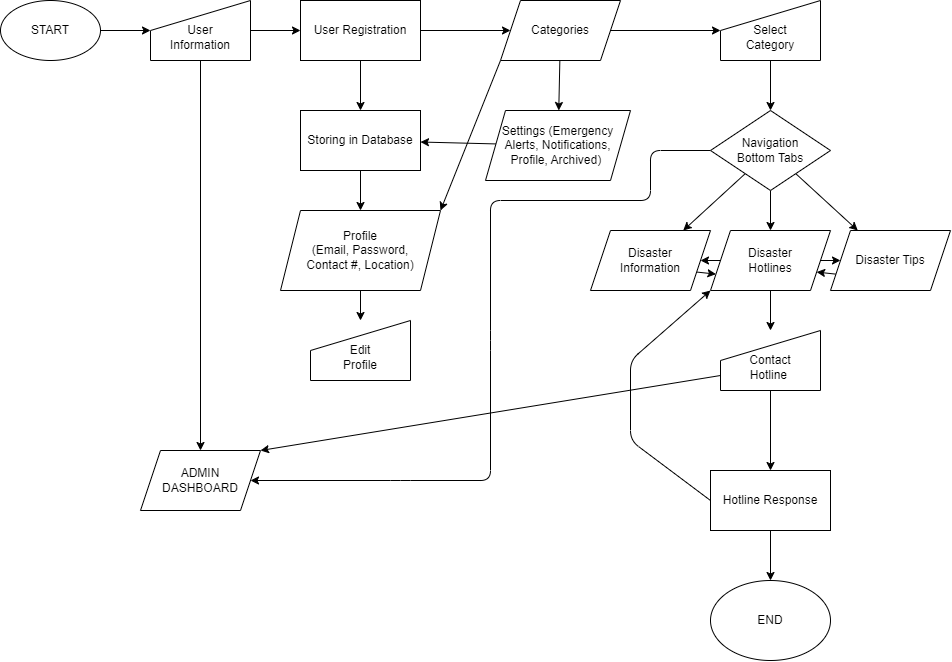

The diagram above was exported from draw.io. Its source (the exported page's mxGraphModel, read from the mxfile embedded in the PNG):
<mxGraphModel dx="1531" dy="679" grid="1" gridSize="10" guides="1" tooltips="1" connect="1" arrows="1" fold="1" page="1" pageScale="1" pageWidth="1100" pageHeight="850" background="#FFFFFF" math="0" shadow="0">
  <root>
    <mxCell id="0" />
    <mxCell id="1" parent="0" />
    <mxCell id="2" value="START" style="ellipse;whiteSpace=wrap;html=1;" vertex="1" parent="1">
      <mxGeometry x="50" y="50" width="100" height="60" as="geometry" />
    </mxCell>
    <mxCell id="103" value="" style="endArrow=classic;html=1;exitX=1;exitY=0.5;exitDx=0;exitDy=0;fillColor=#000000;strokeColor=#000000;entryX=0;entryY=0.5;entryDx=0;entryDy=0;" edge="1" parent="1" source="2" target="105">
      <mxGeometry width="50" height="50" relative="1" as="geometry">
        <mxPoint x="250" y="200" as="sourcePoint" />
        <mxPoint x="230" y="80" as="targetPoint" />
        <Array as="points" />
      </mxGeometry>
    </mxCell>
    <mxCell id="108" value="" style="edgeStyle=none;html=1;strokeColor=#000000;fillColor=#000000;" edge="1" parent="1" source="105" target="107">
      <mxGeometry relative="1" as="geometry" />
    </mxCell>
    <mxCell id="158" style="edgeStyle=none;html=1;exitX=0.5;exitY=1;exitDx=0;exitDy=0;strokeColor=#000000;fillColor=#000000;" edge="1" parent="1" source="105" target="157">
      <mxGeometry relative="1" as="geometry" />
    </mxCell>
    <mxCell id="105" value="&lt;br&gt;User &lt;br&gt;Information" style="shape=manualInput;whiteSpace=wrap;html=1;" vertex="1" parent="1">
      <mxGeometry x="200" y="50" width="100" height="60" as="geometry" />
    </mxCell>
    <mxCell id="110" value="" style="edgeStyle=none;html=1;strokeColor=#000000;fillColor=#000000;" edge="1" parent="1" source="107" target="109">
      <mxGeometry relative="1" as="geometry" />
    </mxCell>
    <mxCell id="132" value="" style="edgeStyle=none;html=1;strokeColor=#000000;fillColor=#000000;" edge="1" parent="1" source="107" target="131">
      <mxGeometry relative="1" as="geometry" />
    </mxCell>
    <mxCell id="107" value="User Registration" style="rounded=0;whiteSpace=wrap;html=1;" vertex="1" parent="1">
      <mxGeometry x="350" y="50" width="120" height="60" as="geometry" />
    </mxCell>
    <mxCell id="114" value="" style="edgeStyle=none;html=1;strokeColor=#000000;fillColor=#000000;" edge="1" parent="1" source="109" target="111">
      <mxGeometry relative="1" as="geometry" />
    </mxCell>
    <mxCell id="142" value="" style="edgeStyle=none;html=1;strokeColor=#000000;fillColor=#000000;" edge="1" parent="1" source="109" target="141">
      <mxGeometry relative="1" as="geometry" />
    </mxCell>
    <mxCell id="145" style="edgeStyle=none;html=1;exitX=0;exitY=1;exitDx=0;exitDy=0;entryX=1;entryY=0;entryDx=0;entryDy=0;strokeColor=#000000;fillColor=#000000;" edge="1" parent="1" source="109" target="133">
      <mxGeometry relative="1" as="geometry" />
    </mxCell>
    <mxCell id="109" value="Categories" style="shape=parallelogram;perimeter=parallelogramPerimeter;whiteSpace=wrap;html=1;fixedSize=1;rounded=0;" vertex="1" parent="1">
      <mxGeometry x="550" y="50" width="120" height="60" as="geometry" />
    </mxCell>
    <mxCell id="116" value="" style="edgeStyle=none;html=1;strokeColor=#000000;fillColor=#000000;" edge="1" parent="1" source="111" target="115">
      <mxGeometry relative="1" as="geometry" />
    </mxCell>
    <mxCell id="111" value="&lt;br&gt;Select&lt;br&gt;Category" style="shape=manualInput;whiteSpace=wrap;html=1;" vertex="1" parent="1">
      <mxGeometry x="770" y="50" width="100" height="60" as="geometry" />
    </mxCell>
    <mxCell id="124" value="" style="edgeStyle=none;html=1;strokeColor=#000000;fillColor=#000000;" edge="1" parent="1" source="115" target="123">
      <mxGeometry relative="1" as="geometry" />
    </mxCell>
    <mxCell id="127" value="" style="edgeStyle=none;html=1;strokeColor=#000000;fillColor=#000000;" edge="1" parent="1" source="115" target="126">
      <mxGeometry relative="1" as="geometry" />
    </mxCell>
    <mxCell id="130" value="" style="edgeStyle=none;html=1;strokeColor=#000000;fillColor=#000000;" edge="1" parent="1" source="115" target="129">
      <mxGeometry relative="1" as="geometry" />
    </mxCell>
    <mxCell id="160" style="edgeStyle=none;html=1;exitX=0;exitY=0.5;exitDx=0;exitDy=0;entryX=1;entryY=0.5;entryDx=0;entryDy=0;strokeColor=#000000;fillColor=#000000;" edge="1" parent="1" source="115" target="157">
      <mxGeometry relative="1" as="geometry">
        <Array as="points">
          <mxPoint x="700" y="200" />
          <mxPoint x="700" y="250" />
          <mxPoint x="540" y="250" />
          <mxPoint x="540" y="390" />
          <mxPoint x="540" y="530" />
          <mxPoint x="450" y="530" />
        </Array>
      </mxGeometry>
    </mxCell>
    <mxCell id="115" value="Navigation&lt;br&gt;Bottom Tabs" style="rhombus;whiteSpace=wrap;html=1;" vertex="1" parent="1">
      <mxGeometry x="760" y="160" width="120" height="80" as="geometry" />
    </mxCell>
    <mxCell id="169" style="edgeStyle=none;html=1;exitX=1;exitY=0.75;exitDx=0;exitDy=0;entryX=0;entryY=0.75;entryDx=0;entryDy=0;strokeColor=#000000;fillColor=#000000;" edge="1" parent="1" source="123" target="126">
      <mxGeometry relative="1" as="geometry" />
    </mxCell>
    <mxCell id="123" value="Disaster&lt;br&gt;Information" style="shape=parallelogram;perimeter=parallelogramPerimeter;whiteSpace=wrap;html=1;fixedSize=1;" vertex="1" parent="1">
      <mxGeometry x="640" y="280" width="120" height="60" as="geometry" />
    </mxCell>
    <mxCell id="153" value="" style="edgeStyle=none;html=1;strokeColor=#000000;fillColor=#000000;" edge="1" parent="1" source="126" target="152">
      <mxGeometry relative="1" as="geometry" />
    </mxCell>
    <mxCell id="168" style="edgeStyle=none;html=1;exitX=0;exitY=0.5;exitDx=0;exitDy=0;entryX=1;entryY=0.5;entryDx=0;entryDy=0;strokeColor=#000000;fillColor=#000000;" edge="1" parent="1" source="126" target="123">
      <mxGeometry relative="1" as="geometry" />
    </mxCell>
    <mxCell id="170" style="edgeStyle=none;html=1;exitX=1;exitY=0.5;exitDx=0;exitDy=0;entryX=0;entryY=0.5;entryDx=0;entryDy=0;strokeColor=#000000;fillColor=#000000;" edge="1" parent="1" source="126" target="129">
      <mxGeometry relative="1" as="geometry" />
    </mxCell>
    <mxCell id="126" value="Disaster&lt;br&gt;Hotlines" style="shape=parallelogram;perimeter=parallelogramPerimeter;whiteSpace=wrap;html=1;fixedSize=1;" vertex="1" parent="1">
      <mxGeometry x="760" y="280" width="120" height="60" as="geometry" />
    </mxCell>
    <mxCell id="171" style="edgeStyle=none;html=1;exitX=0;exitY=0.75;exitDx=0;exitDy=0;entryX=1;entryY=0.75;entryDx=0;entryDy=0;strokeColor=#000000;fillColor=#000000;" edge="1" parent="1" source="129" target="126">
      <mxGeometry relative="1" as="geometry" />
    </mxCell>
    <mxCell id="129" value="Disaster Tips" style="shape=parallelogram;perimeter=parallelogramPerimeter;whiteSpace=wrap;html=1;fixedSize=1;" vertex="1" parent="1">
      <mxGeometry x="880" y="280" width="120" height="60" as="geometry" />
    </mxCell>
    <mxCell id="134" value="" style="edgeStyle=none;html=1;strokeColor=#000000;fillColor=#000000;" edge="1" parent="1" source="131" target="133">
      <mxGeometry relative="1" as="geometry" />
    </mxCell>
    <mxCell id="131" value="Storing in Database" style="whiteSpace=wrap;html=1;rounded=0;" vertex="1" parent="1">
      <mxGeometry x="350" y="160" width="120" height="60" as="geometry" />
    </mxCell>
    <mxCell id="138" value="" style="edgeStyle=none;html=1;strokeColor=#000000;fillColor=#000000;" edge="1" parent="1" source="133" target="136">
      <mxGeometry relative="1" as="geometry" />
    </mxCell>
    <mxCell id="133" value="Profile &lt;br&gt;(Email, Password, &lt;br&gt;Contact #, Location)" style="shape=parallelogram;perimeter=parallelogramPerimeter;whiteSpace=wrap;html=1;fixedSize=1;rounded=0;" vertex="1" parent="1">
      <mxGeometry x="330" y="260" width="160" height="80" as="geometry" />
    </mxCell>
    <mxCell id="136" value="&lt;br&gt;Edit&lt;br&gt;Profile" style="shape=manualInput;whiteSpace=wrap;html=1;" vertex="1" parent="1">
      <mxGeometry x="360" y="370" width="100" height="60" as="geometry" />
    </mxCell>
    <mxCell id="159" value="" style="edgeStyle=none;html=1;strokeColor=#000000;fillColor=#000000;" edge="1" parent="1" source="141" target="131">
      <mxGeometry relative="1" as="geometry" />
    </mxCell>
    <mxCell id="141" value="Settings (Emergency Alerts, Notifications, Profile, Archived)&amp;nbsp;" style="shape=parallelogram;perimeter=parallelogramPerimeter;whiteSpace=wrap;html=1;fixedSize=1;rounded=0;" vertex="1" parent="1">
      <mxGeometry x="535" y="160" width="145" height="70" as="geometry" />
    </mxCell>
    <mxCell id="155" value="" style="edgeStyle=none;html=1;strokeColor=#000000;fillColor=#000000;" edge="1" parent="1" source="152" target="154">
      <mxGeometry relative="1" as="geometry" />
    </mxCell>
    <mxCell id="162" style="edgeStyle=none;html=1;exitX=0;exitY=0.75;exitDx=0;exitDy=0;entryX=1;entryY=0;entryDx=0;entryDy=0;strokeColor=#000000;fillColor=#000000;" edge="1" parent="1" source="152" target="157">
      <mxGeometry relative="1" as="geometry" />
    </mxCell>
    <mxCell id="152" value="&lt;br&gt;Contact &lt;br&gt;Hotline&amp;nbsp;" style="shape=manualInput;whiteSpace=wrap;html=1;" vertex="1" parent="1">
      <mxGeometry x="770" y="380" width="100" height="60" as="geometry" />
    </mxCell>
    <mxCell id="164" style="edgeStyle=none;html=1;exitX=0;exitY=0.5;exitDx=0;exitDy=0;entryX=0;entryY=1;entryDx=0;entryDy=0;strokeColor=#000000;fillColor=#000000;" edge="1" parent="1" source="154" target="126">
      <mxGeometry relative="1" as="geometry">
        <Array as="points">
          <mxPoint x="680" y="490" />
          <mxPoint x="680" y="410" />
        </Array>
      </mxGeometry>
    </mxCell>
    <mxCell id="167" value="" style="edgeStyle=none;html=1;strokeColor=#000000;fillColor=#000000;" edge="1" parent="1" source="154" target="165">
      <mxGeometry relative="1" as="geometry" />
    </mxCell>
    <mxCell id="154" value="Hotline Response" style="whiteSpace=wrap;html=1;" vertex="1" parent="1">
      <mxGeometry x="760" y="520" width="120" height="60" as="geometry" />
    </mxCell>
    <mxCell id="157" value="ADMIN &lt;br&gt;DASHBOARD" style="shape=parallelogram;perimeter=parallelogramPerimeter;whiteSpace=wrap;html=1;fixedSize=1;" vertex="1" parent="1">
      <mxGeometry x="190" y="500" width="120" height="60" as="geometry" />
    </mxCell>
    <mxCell id="165" value="END" style="ellipse;whiteSpace=wrap;html=1;" vertex="1" parent="1">
      <mxGeometry x="760" y="630" width="120" height="80" as="geometry" />
    </mxCell>
  </root>
</mxGraphModel>